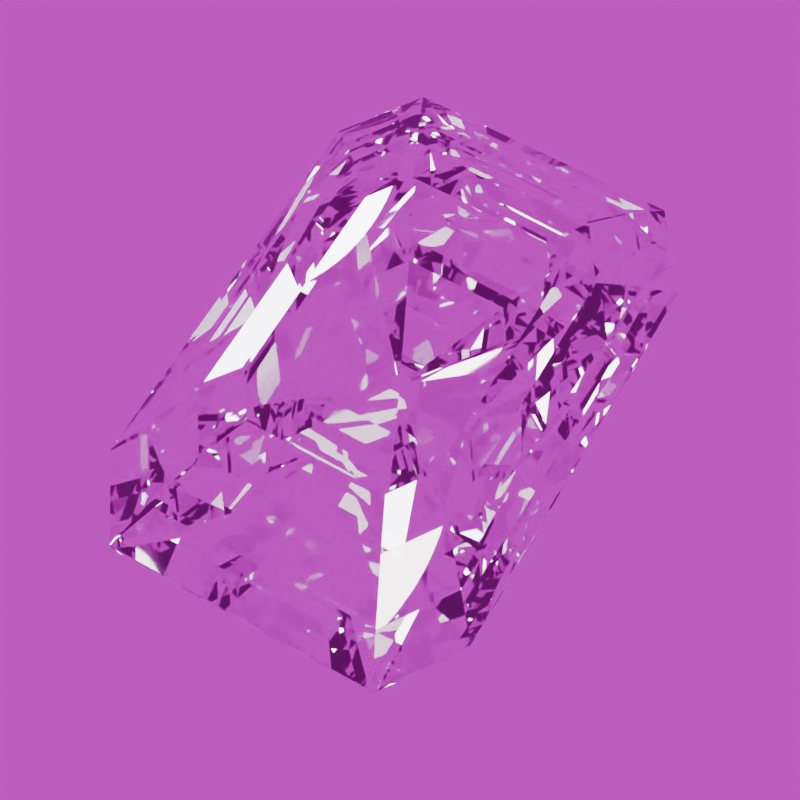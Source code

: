 # Source: eclat-diamond.blend  (saved by Blender 5.2.44; exported with 4.5.12 LTS)
import bpy
from mathutils import Matrix  # noqa: F401  (used for matrix-valued properties, if any)

bpy.ops.wm.read_factory_settings(use_empty=True)
scene = bpy.context.scene
scene.name = 'Scene'

# ---- collections
col_collection = bpy.data.collections.new('Collection'); scene.collection.children.link(col_collection)

# ---- images (referenced by path relative to the original .blend; pixels are not part of the script)
import os
ASSET_DIR = os.environ.get("B2B_ASSET_DIR", "")  # directory of the original .blend (textures are referenced by path, not embedded)
HERE = os.path.dirname(os.path.abspath(__file__))  # packed textures are extracted next to this script under _unpacked/

def load_image(name, relpath, width, height, colorspace="sRGB"):
    """Load a texture the original file referenced (path relative to the .blend, or extracted next to this script)."""
    p = next((c for c in (os.path.join(HERE, relpath), os.path.join(ASSET_DIR, relpath)) if relpath and os.path.exists(c)), "")
    if p:
        img = bpy.data.images.load(p, check_existing=True)
        img.name = name
    else:  # same state as the original file: an image datablock whose file is absent (Cycles renders it pink)
        img = bpy.data.images.new(name, width, height)
        img.source = "FILE"
        img.filepath = "//" + (relpath or name)
    img.colorspace_settings.name = colorspace
    return img
img_studio_small_09_1k_hdr = load_image('studio_small_09_1k.hdr', 'studio_small_09_1k.hdr', 1024, 1024, 'Linear Rec.709')

# ---- materials (node trees are filled in below, after node groups)
mat_colourless_diamond___illustrative_dielectric = bpy.data.materials.new('Colourless diamond | illustrative dielectric')

# ---- material node trees
mat_colourless_diamond___illustrative_dielectric.use_nodes = True; mat_colourless_diamond___illustrative_dielectric.node_tree.nodes.clear()
_N = mat_colourless_diamond___illustrative_dielectric.node_tree.nodes; _L = mat_colourless_diamond___illustrative_dielectric.node_tree.links
n0 = _N.new('ShaderNodeBsdfPrincipled'); n0.name = 'Principled BSDF'; n0.location = (-200, 100)
n0.inputs[0].default_value = (0.995, 0.998, 1.0, 1.0)
n0.inputs[2].default_value = 0.008
n0.inputs[3].default_value = 2.417
n0.inputs[10].default_value = 0.005
n0.inputs[18].default_value = 1.0
n1 = _N.new('ShaderNodeOutputMaterial'); n1.name = 'Material Output'; n1.location = (200, 100)
_L.new(n0.outputs[0], n1.inputs[0])
n1.is_active_output = True

# ---- world
world_ames_photographic_studio = bpy.data.worlds.new('AMES photographic studio'); scene.world = world_ames_photographic_studio
world_ames_photographic_studio.use_nodes = True; world_ames_photographic_studio.node_tree.nodes.clear()
_N = world_ames_photographic_studio.node_tree.nodes; _L = world_ames_photographic_studio.node_tree.links
n0 = _N.new('ShaderNodeBackground'); n0.name = 'Background'; n0.location = (-200, 100)
n0.inputs[1].default_value = 0.7
n1 = _N.new('ShaderNodeOutputWorld'); n1.name = 'World Output'; n1.location = (200, 100)
n2 = _N.new('ShaderNodeTexEnvironment'); n2.name = 'Environment Texture'; n2.location = (0, 0)
n2.image = img_studio_small_09_1k_hdr
_L.new(n0.outputs[0], n1.inputs[0])
_L.new(n2.outputs[0], n0.inputs[0])
n1.is_active_output = True

# ---- cameras
cam_concept_inspection_camera = bpy.data.cameras.new('Concept inspection camera')
cam_concept_inspection_camera.clip_start = 0.0001
cam_concept_inspection_camera.clip_end = 10.0
cam_concept_inspection_camera.lens = 85.0

# ---- lights
light_softbox_key = bpy.data.lights.new('Softbox key', 'AREA')
light_softbox_key.color = (1.0, 0.97, 0.92)
light_softbox_key.energy = 0.045
light_softbox_key.shape = 'DISK'
light_softbox_key.size = 0.025
light_softbox_rim = bpy.data.lights.new('Softbox rim', 'AREA')
light_softbox_rim.color = (0.91, 0.96, 1.0)
light_softbox_rim.energy = 0.032
light_softbox_rim.shape = 'DISK'
light_softbox_rim.size = 0.016

# ---- meshes
me_eclat_octagonal_step_facets = bpy.data.meshes.new('Eclat octagonal step facets')
me_eclat_octagonal_step_facets.from_pydata([(-0.0001512, -0.000315, -0.0063), (0.0001512, -0.000315, -0.0063), (0.00021, -0.0002268, -0.0063), (0.00021, 0.0002268, -0.0063), (0.0001512, 0.000315, -0.0063), (-0.0001512, 0.000315, -0.0063), (-0.00021, 0.0002268, -0.0063), (-0.00021, -0.0002268, -0.0063), (-0.001642, -0.00342, -0.0042), (0.001642, -0.00342, -0.0042), (0.00228, -0.002462, -0.0042), (0.00228, 0.002462, -0.0042), (0.001642, 0.00342, -0.0042), (-0.001642, 0.00342, -0.0042), (-0.00228, 0.002462, -0.0042), (-0.00228, -0.002462, -0.0042), (-0.00311, -0.00648, -0.00204), (0.00311, -0.00648, -0.00204), (0.00432, -0.004666, -0.00204), (0.00432, 0.004666, -0.00204), (0.00311, 0.00648, -0.00204), (-0.00311, 0.00648, -0.00204), (-0.00432, 0.004666, -0.00204), (-0.00432, -0.004666, -0.00204), (-0.00432, -0.009, -0.00012), (0.00432, -0.009, -0.00012), (0.006, -0.00648, -0.00012), (0.006, 0.00648, -0.00012), (0.00432, 0.009, -0.00012), (-0.00432, 0.009, -0.00012), (-0.006, 0.00648, -0.00012), (-0.006, -0.00648, -0.00012), (-0.00432, -0.009, 0.00012), (0.00432, -0.009, 0.00012), (0.006, -0.00648, 0.00012), (0.006, 0.00648, 0.00012), (0.00432, 0.009, 0.00012), (-0.00432, 0.009, 0.00012), (-0.006, 0.00648, 0.00012), (-0.006, -0.00648, 0.00012), (-0.003715, -0.00774, 0.0012), (0.003715, -0.00774, 0.0012), (0.00516, -0.005573, 0.0012), (0.00516, 0.005573, 0.0012), (0.003715, 0.00774, 0.0012), (-0.003715, 0.00774, 0.0012), (-0.00516, 0.005573, 0.0012), (-0.00516, -0.005573, 0.0012), (-0.002938, -0.00612, 0.00222), (0.002938, -0.00612, 0.00222), (0.00408, -0.004406, 0.00222), (0.00408, 0.004406, 0.00222), (0.002938, 0.00612, 0.00222), (-0.002938, 0.00612, 0.00222), (-0.00408, 0.004406, 0.00222), (-0.00408, -0.004406, 0.00222), (-0.002246, -0.00468, 0.00264), (0.002246, -0.00468, 0.00264), (0.00312, -0.00337, 0.00264), (0.00312, 0.00337, 0.00264), (0.002246, 0.00468, 0.00264), (-0.002246, 0.00468, 0.00264), (-0.00312, 0.00337, 0.00264), (-0.00312, -0.00337, 0.00264)], [], [(23, 16, 31), (16, 24, 31), (24, 32, 39), (24, 39, 31), (39, 38, 30), (39, 30, 31), (30, 22, 23), (30, 23, 31), (15, 8, 16), (15, 16, 23), (22, 14, 15), (22, 15, 23), (17, 25, 24), (17, 24, 16), (8, 9, 17), (8, 17, 16), (25, 33, 32), (25, 32, 24), (32, 40, 39), (40, 47, 39), (47, 46, 38), (47, 38, 39), (38, 37, 29), (38, 29, 30), (29, 21, 30), (21, 22, 30), (7, 0, 8), (7, 8, 15), (14, 6, 7), (14, 7, 15), (21, 13, 14), (21, 14, 22), (26, 25, 17), (9, 10, 18), (9, 18, 17), (18, 26, 17), (0, 1, 9), (0, 9, 8), (33, 41, 40), (33, 40, 32), (26, 34, 33), (26, 33, 25), (41, 49, 48), (41, 48, 40), (48, 55, 47), (48, 47, 40), (55, 54, 46), (55, 46, 47), (46, 45, 38), (45, 37, 38), (37, 36, 28), (37, 28, 29), (28, 20, 21), (28, 21, 29), (20, 12, 13), (20, 13, 21), (6, 5, 4), (6, 4, 3), (6, 3, 2), (6, 2, 1), (6, 1, 0), (6, 0, 7), (13, 5, 6), (13, 6, 14), (18, 19, 27), (18, 27, 26), (27, 35, 34), (27, 34, 26), (1, 2, 10), (1, 10, 9), (10, 11, 19), (10, 19, 18), (34, 41, 33), (34, 42, 41), (42, 50, 49), (42, 49, 41), (49, 57, 56), (49, 56, 48), (56, 63, 55), (56, 55, 48), (63, 62, 54), (63, 54, 55), (54, 53, 45), (54, 45, 46), (44, 36, 37), (44, 37, 45), (53, 52, 44), (53, 44, 45), (36, 35, 27), (36, 27, 28), (27, 20, 28), (27, 19, 20), (19, 11, 12), (19, 12, 20), (12, 4, 5), (12, 5, 13), (35, 43, 42), (35, 42, 34), (2, 3, 11), (2, 11, 10), (43, 51, 50), (43, 50, 42), (50, 58, 57), (50, 57, 49), (57, 58, 59), (57, 59, 60), (57, 60, 61), (57, 61, 62), (57, 62, 63), (57, 63, 56), (62, 61, 53), (62, 53, 54), (52, 51, 43), (52, 43, 44), (43, 35, 44), (35, 36, 44), (61, 60, 52), (61, 52, 53), (11, 3, 4), (11, 4, 12), (51, 59, 58), (51, 58, 50), (60, 59, 51), (60, 51, 52)])
me_eclat_octagonal_step_facets.materials.append(mat_colourless_diamond___illustrative_dielectric)
me_eclat_octagonal_step_facets.update()

# ---- objects
ob_ames_eclat___octagonal_concept_diamond = bpy.data.objects.new('AMES Eclat | octagonal concept diamond', me_eclat_octagonal_step_facets)
ob_softbox_key = bpy.data.objects.new('Softbox key', light_softbox_key)
ob_softbox_rim = bpy.data.objects.new('Softbox rim', light_softbox_rim)
ob_concept_inspection_camera = bpy.data.objects.new('Concept inspection camera', cam_concept_inspection_camera)

# ---- transforms, parenting, visibility, modifiers, constraints
ob_ames_eclat___octagonal_concept_diamond.location = (0.0, 0.0, 0.0)
ob_softbox_key.location = (0.022, -0.018, 0.035)
ob_softbox_key.rotation_euler = (0.6821, 8.34e-09, 0.8851)
ob_softbox_rim.location = (-0.018, 0.016, 0.025)
ob_softbox_rim.rotation_euler = (0.7667, -1.814e-07, -2.297)
ob_concept_inspection_camera.location = (0.01317, -0.0228, 0.04985)
ob_concept_inspection_camera.rotation_euler = (0.4712, -7.977e-09, 0.5236)

# ---- collection membership
scene.collection.objects.link(ob_ames_eclat___octagonal_concept_diamond)
scene.collection.objects.link(ob_softbox_key)
scene.collection.objects.link(ob_softbox_rim)
scene.collection.objects.link(ob_concept_inspection_camera)

# ---- scene / render settings (as saved in the file)
scene.camera = ob_concept_inspection_camera
scene.frame_start = 1; scene.frame_end = 250; scene.frame_set(1)
scene.render.engine = 'CYCLES'
scene.render.resolution_x = 900
scene.render.resolution_y = 900
scene.render.film_transparent = True
scene.render.bake_bias = 0.0
scene.render.bake_samples = 0
scene.render.compositor_device = 'GPU'
scene.cycles.samples = 64
scene.cycles.max_bounces = 20
scene.cycles.glossy_bounces = 12
scene.cycles.transmission_bounces = 16
scene.eevee.use_volume_custom_range = False
scene.eevee.fast_gi_thickness_near = 0.1
scene.eevee.fast_gi_thickness_far = 0.0
scene.eevee.ray_tracing_options.screen_trace_thickness = 0.1
bpy.context.view_layer.update()
